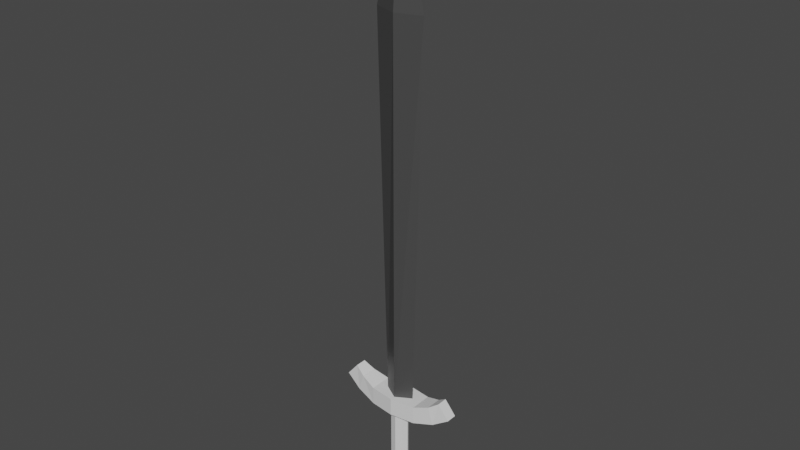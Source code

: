 # Source: TempSword.blend  (saved by Blender 2.93.20; exported with 4.5.12 LTS)
import bpy
from mathutils import Matrix  # noqa: F401  (used for matrix-valued properties, if any)

bpy.ops.wm.read_factory_settings(use_empty=True)
scene = bpy.context.scene
scene.name = 'Scene'

# ---- collections
col_collection = bpy.data.collections.new('Collection'); scene.collection.children.link(col_collection)

# ---- materials (node trees are filled in below, after node groups)
mat_material_001 = bpy.data.materials.new('Material.001')
mat_material_001.use_transparent_shadow = False
mat_material_002 = bpy.data.materials.new('Material.002')
mat_material_002.use_transparent_shadow = False
mat_material_003 = bpy.data.materials.new('Material.003')
mat_material_003.use_transparent_shadow = False

# ---- material node trees
mat_material_001.use_nodes = True; mat_material_001.node_tree.nodes.clear()
_N = mat_material_001.node_tree.nodes; _L = mat_material_001.node_tree.links
n0 = _N.new('ShaderNodeBsdfPrincipled'); n0.name = 'Principled BSDF'; n0.location = (10, 300)
n0.distribution = 'GGX'
n0.subsurface_method = 'BURLEY'
n0.inputs[3].default_value = 1.45
n0.inputs[27].default_value = (0.0, 0.0, 0.0, 1.0)
n0.inputs[28].default_value = 1.0
n1 = _N.new('ShaderNodeOutputMaterial'); n1.name = 'Material Output'; n1.location = (300, 300)
_L.new(n0.outputs[0], n1.inputs[0])
n1.is_active_output = True
mat_material_002.use_nodes = True; mat_material_002.node_tree.nodes.clear()
_N = mat_material_002.node_tree.nodes; _L = mat_material_002.node_tree.links
n0 = _N.new('ShaderNodeBsdfPrincipled'); n0.name = 'Principled BSDF'; n0.location = (10, 300)
n0.distribution = 'GGX'
n0.subsurface_method = 'BURLEY'
n0.inputs[0].default_value = (0.06862, 0.5112, 0.8, 1.0)
n0.inputs[3].default_value = 1.45
n0.inputs[27].default_value = (0.0, 0.0, 0.0, 1.0)
n0.inputs[28].default_value = 1.0
n1 = _N.new('ShaderNodeOutputMaterial'); n1.name = 'Material Output'; n1.location = (300, 300)
_L.new(n0.outputs[0], n1.inputs[0])
n1.is_active_output = True
mat_material_003.use_nodes = True; mat_material_003.node_tree.nodes.clear()
_N = mat_material_003.node_tree.nodes; _L = mat_material_003.node_tree.links
n0 = _N.new('ShaderNodeBsdfPrincipled'); n0.name = 'Principled BSDF'; n0.location = (10, 300)
n0.distribution = 'GGX'
n0.subsurface_method = 'BURLEY'
n0.inputs[0].default_value = (0.0578, 0.0578, 0.0578, 1.0)
n0.inputs[3].default_value = 1.45
n0.inputs[27].default_value = (0.0, 0.0, 0.0, 1.0)
n0.inputs[28].default_value = 1.0
n1 = _N.new('ShaderNodeOutputMaterial'); n1.name = 'Material Output'; n1.location = (300, 300)
_L.new(n0.outputs[0], n1.inputs[0])
n1.is_active_output = True

# ---- world
world_world = bpy.data.worlds.new('World'); scene.world = world_world
world_world.use_nodes = True; world_world.node_tree.nodes.clear()
_N = world_world.node_tree.nodes; _L = world_world.node_tree.links
n0 = _N.new('ShaderNodeOutputWorld'); n0.name = 'World Output'; n0.location = (300, 300)
n1 = _N.new('ShaderNodeBackground'); n1.name = 'Background'; n1.location = (10, 300)
n1.inputs[0].default_value = (0.05088, 0.05088, 0.05088, 1.0)
_L.new(n1.outputs[0], n0.inputs[0])
n0.is_active_output = True
world_world.color = (0.05088, 0.05088, 0.05088)
world_world.use_sun_shadow = False
world_world.sun_shadow_jitter_overblur = 0.0

# ---- meshes
me_cube_001 = bpy.data.meshes.new('Cube.001')
me_cube_001.from_pydata([(0.0, -0.2879, 4.814), (-0.465, -0.01181, -6.793), (0.0, -0.01181, 7.918), (0.7574, -0.01181, 4.814), (-0.7574, -0.01181, 4.814), (0.465, -0.01181, -6.793), (0.0, -0.2879, -6.793), (0.0, 0.3174, 4.814), (0.0, 0.3174, -6.793), (-0.7577, -0.3432, -6.647), (-0.7577, -0.3432, -7.195), (-0.0002462, 0.2079, -9.41), (-0.0002462, 0.2079, -7.122), (0.2086, 0.1422, -9.41), (0.2086, 0.1422, -7.122), (0.2951, -0.01631, -9.41), (0.2951, -0.01631, -7.122), (0.2086, -0.1748, -9.41), (0.2086, -0.1748, -7.122), (-0.0002462, -0.2405, -9.41), (-0.0002462, -0.2405, -7.122), (-0.2091, -0.1748, -9.41), (-0.2091, -0.1748, -7.122), (-0.2956, -0.01631, -9.41), (-0.2956, -0.01631, -7.122), (-0.2091, 0.1422, -9.41), (-0.2091, 0.1422, -7.122), (0.0007927, -0.4433, -6.647), (0.0007927, -0.4433, -7.195), (-1.229, -0.2502, -6.481), (-1.392, -0.2502, -7.004), (-1.536, -0.1695, -6.267), (-1.884, -0.1695, -6.69), (-0.7577, 0.335, -6.647), (-0.7577, 0.335, -7.195), (0.0007927, 0.4351, -6.647), (0.0007927, 0.4351, -7.195), (-1.229, 0.242, -6.481), (-1.392, 0.242, -7.004), (-1.536, 0.1612, -6.267), (-1.884, 0.1612, -6.69), (0.7593, -0.3432, -6.647), (0.7593, -0.3432, -7.195), (1.23, -0.2502, -6.481), (1.394, -0.2502, -7.004), (1.538, -0.1695, -6.267), (1.886, -0.1695, -6.69), (0.7593, 0.335, -6.647), (0.7593, 0.335, -7.195), (1.23, 0.242, -6.481), (1.394, 0.242, -7.004), (1.538, 0.1612, -6.267), (1.886, 0.1612, -6.69), (-0.0002462, 0.3069, -9.441), (0.3008, 0.2122, -9.441), (0.4255, -0.01631, -9.441), (0.3008, -0.2448, -9.441), (-0.0002462, -0.3395, -9.441), (-0.3013, -0.2448, -9.441), (-0.426, -0.01631, -9.441), (-0.3013, 0.2122, -9.441), (-0.0002461, 0.3069, -9.499), (0.3008, 0.2122, -9.581), (0.4255, -0.01631, -9.691), (0.3008, -0.2448, -9.581), (-0.0002461, -0.3395, -9.499), (-0.3013, -0.2448, -9.581), (-0.426, -0.01631, -9.691), (-0.3013, 0.2122, -9.581), (0.00645, -0.0162, -10.17), (0.2579, -0.1989, -9.978), (-0.08958, -0.3118, -9.978), (-0.3043, -0.0162, -9.978), (-0.08958, 0.2794, -9.978), (0.2579, 0.1665, -9.978), (0.1025, -0.3118, -9.667), (-0.245, -0.1989, -9.667), (-0.245, 0.1665, -9.667), (0.1025, 0.2794, -9.667), (0.3172, -0.0162, -9.667), (0.00645, -0.0162, -9.475), (-0.04999, -0.1899, -10.12), (0.1542, -0.1236, -10.12), (0.09778, -0.2973, -10.01), (0.302, -0.0162, -10.01), (0.1542, 0.09116, -10.12), (-0.1762, -0.0162, -10.12), (-0.2327, -0.1899, -10.01), (-0.04999, 0.1575, -10.12), (-0.2327, 0.1575, -10.01), (0.09778, 0.2649, -10.01), (0.3369, -0.1236, -9.823), (0.3369, 0.09116, -9.823), (0.00645, -0.3636, -9.823), (0.2107, -0.2973, -9.823), (-0.324, -0.1236, -9.823), (-0.1978, -0.2973, -9.823), (-0.1978, 0.2649, -9.823), (-0.324, 0.09116, -9.823), (0.2107, 0.2649, -9.823), (0.00645, 0.3312, -9.823), (0.2456, -0.1899, -9.64), (-0.08488, -0.2973, -9.64), (-0.2891, -0.0162, -9.64), (-0.08488, 0.2649, -9.64), (0.2456, 0.1575, -9.64), (0.06289, -0.1899, -9.527), (0.1891, -0.0162, -9.527), (-0.1413, -0.1236, -9.527), (-0.1413, 0.09116, -9.527), (0.06289, 0.1575, -9.527), (0.498, -0.02088, -10.08), (0.4663, -0.02088, -10.0), (0.3905, -0.02088, -10.04), (0.4197, -0.02088, -10.11), (0.4163, 0.2815, -10.05), (0.3933, 0.2492, -9.972), (0.3258, 0.2183, -10.01), (0.3467, 0.2492, -10.08), (0.197, 0.4879, -9.954), (0.1974, 0.4335, -9.889), (0.1523, 0.3816, -9.935), (0.1508, 0.4335, -9.999), (-0.09022, 0.5327, -9.832), (-0.0591, 0.4736, -9.78), (-0.07491, 0.4171, -9.838), (-0.1057, 0.4736, -9.89), (-0.3542, 0.4018, -9.72), (-0.2948, 0.3567, -9.68), (-0.2837, 0.3135, -9.75), (-0.3414, 0.3567, -9.79), (-0.511, 0.1367, -9.654), (-0.435, 0.1199, -9.621), (-0.4078, 0.1038, -9.697), (-0.4815, 0.1199, -9.731), (-0.511, -0.1785, -9.654), (-0.435, -0.1616, -9.621), (-0.4078, -0.1455, -9.697), (-0.4815, -0.1616, -9.731), (-0.3542, -0.4436, -9.72), (-0.2948, -0.3984, -9.68), (-0.2837, -0.3553, -9.75), (-0.3414, -0.3984, -9.79), (-0.09022, -0.5745, -9.832), (-0.0591, -0.5153, -9.78), (-0.07491, -0.4589, -9.838), (-0.1057, -0.5153, -9.89), (0.197, -0.5296, -9.954), (0.1974, -0.4753, -9.889), (0.1523, -0.4234, -9.935), (0.1508, -0.4753, -9.999), (0.4163, -0.3233, -10.05), (0.3933, -0.291, -9.972), (0.3258, -0.2601, -10.01), (0.3467, -0.291, -10.08)], [], [(0, 3, 2), (4, 0, 2), (6, 5, 3, 0), (1, 6, 0, 4), (2, 3, 7), (2, 7, 4), (1, 4, 7, 8), (5, 8, 7, 3), (11, 12, 14, 13), (13, 14, 16, 15), (15, 16, 18, 17), (28, 27, 9, 10), (17, 18, 20, 19), (19, 20, 22, 21), (21, 22, 24, 23), (14, 12, 26, 24, 22, 20, 18, 16), (23, 24, 26, 25), (25, 26, 12, 11), (23, 25, 60, 59), (10, 9, 29, 30), (30, 29, 31, 32), (36, 34, 33, 35), (34, 38, 37, 33), (38, 40, 39, 37), (32, 40, 38, 30), (31, 39, 40, 32), (9, 33, 37, 29), (28, 42, 41, 27), (29, 37, 39, 31), (27, 35, 33, 9), (30, 38, 34, 10), (10, 34, 36, 28), (42, 44, 43, 41), (44, 46, 45, 43), (36, 35, 47, 48), (48, 47, 49, 50), (50, 49, 51, 52), (46, 44, 50, 52), (45, 46, 52, 51), (41, 43, 49, 47), (43, 45, 51, 49), (27, 41, 47, 35), (44, 42, 48, 50), (42, 28, 36, 48), (55, 56, 64, 63), (21, 23, 59, 58), (13, 15, 55, 54), (25, 11, 53, 60), (11, 13, 54, 53), (17, 19, 57, 56), (15, 17, 56, 55), (19, 21, 58, 57), (67, 68, 66), (53, 54, 62, 61), (60, 53, 61, 68), (58, 59, 67, 66), (56, 57, 65, 64), (54, 55, 63, 62), (59, 60, 68, 67), (57, 58, 66, 65), (63, 64, 62), (61, 62, 64, 65), (65, 66, 68, 61), (69, 82, 81), (70, 82, 84), (69, 81, 86), (69, 86, 88), (69, 88, 85), (70, 84, 91), (71, 83, 93), (72, 87, 95), (73, 89, 97), (74, 90, 99), (70, 91, 94), (71, 93, 96), (72, 95, 98), (73, 97, 100), (74, 99, 92), (75, 101, 106), (76, 102, 108), (77, 103, 109), (78, 104, 110), (79, 105, 107), (107, 110, 80), (107, 105, 110), (105, 78, 110), (110, 109, 80), (110, 104, 109), (104, 77, 109), (109, 108, 80), (109, 103, 108), (103, 76, 108), (108, 106, 80), (108, 102, 106), (102, 75, 106), (106, 107, 80), (106, 101, 107), (101, 79, 107), (92, 105, 79), (92, 99, 105), (99, 78, 105), (100, 104, 78), (100, 97, 104), (97, 77, 104), (98, 103, 77), (98, 95, 103), (95, 76, 103), (96, 102, 76), (96, 93, 102), (93, 75, 102), (94, 101, 75), (94, 91, 101), (91, 79, 101), (99, 100, 78), (99, 90, 100), (90, 73, 100), (97, 98, 77), (97, 89, 98), (89, 72, 98), (95, 96, 76), (95, 87, 96), (87, 71, 96), (93, 94, 75), (93, 83, 94), (83, 70, 94), (91, 92, 79), (91, 84, 92), (84, 74, 92), (85, 90, 74), (85, 88, 90), (88, 73, 90), (88, 89, 73), (88, 86, 89), (86, 72, 89), (86, 87, 72), (86, 81, 87), (81, 71, 87), (84, 85, 74), (84, 82, 85), (82, 69, 85), (81, 83, 71), (81, 82, 83), (82, 70, 83), (111, 115, 116, 112), (112, 116, 117, 113), (113, 117, 118, 114), (114, 118, 115, 111), (115, 119, 120, 116), (116, 120, 121, 117), (117, 121, 122, 118), (118, 122, 119, 115), (119, 123, 124, 120), (120, 124, 125, 121), (121, 125, 126, 122), (122, 126, 123, 119), (123, 127, 128, 124), (124, 128, 129, 125), (125, 129, 130, 126), (126, 130, 127, 123), (127, 131, 132, 128), (128, 132, 133, 129), (129, 133, 134, 130), (130, 134, 131, 127), (131, 135, 136, 132), (132, 136, 137, 133), (133, 137, 138, 134), (134, 138, 135, 131), (135, 139, 140, 136), (136, 140, 141, 137), (137, 141, 142, 138), (138, 142, 139, 135), (139, 143, 144, 140), (140, 144, 145, 141), (141, 145, 146, 142), (142, 146, 143, 139), (143, 147, 148, 144), (144, 148, 149, 145), (145, 149, 150, 146), (146, 150, 147, 143), (147, 151, 152, 148), (148, 152, 153, 149), (149, 153, 154, 150), (150, 154, 151, 147), (151, 111, 112, 152), (152, 112, 113, 153), (153, 113, 114, 154), (154, 114, 111, 151)])
me_cube_001.polygons.foreach_set('material_index', [2, 2, 2, 2, 2, 2, 2, 2, 0, 0, 0, 0, 0, 0, 0, 0, 0, 0, 0, 0, 0, 0, 0, 0, 0, 0, 0, 0, 0, 0, 0, 0, 0, 0, 0, 0, 0, 0, 0, 0, 0, 0, 0, 0, 0, 0, 0, 0, 0, 0, 0, 0, 0, 0, 0, 0, 0, 0, 0, 0, 0, 0, 0, 1, 1, 1, 1, 1, 1, 1, 1, 1, 1, 1, 1, 1, 1, 1, 1, 1, 1, 1, 1, 1, 1, 1, 1, 1, 1, 1, 1, 1, 1, 1, 1, 1, 1, 1, 1, 1, 1, 1, 1, 1, 1, 1, 1, 1, 1, 1, 1, 1, 1, 1, 1, 1, 1, 1, 1, 1, 1, 1, 1, 1, 1, 1, 1, 1, 1, 1, 1, 1, 1, 1, 1, 1, 1, 1, 1, 1, 1, 1, 1, 0, 0, 0, 0, 0, 0, 0, 0, 0, 0, 0, 0, 0, 0, 0, 0, 0, 0, 0, 0, 0, 0, 0, 0, 0, 0, 0, 0, 0, 0, 0, 0, 0, 0, 0, 0, 0, 0, 0, 0, 0, 0, 0, 0])
_uv = me_cube_001.uv_layers.new(name='UVMap')
_uv.uv.foreach_set('vector', [0.5762, 0.375, 0.5762, 0.5, 0.625, 0.5, 0.5762, 0.25, 0.5762, 0.375, 0.625, 0.5, 0.375, 0.375, 0.375, 0.5, 0.5762, 0.5, 0.5762, 0.375, 0.375, 0.25, 0.375, 0.375, 0.5762, 0.375, 0.5762, 0.25, 0.625, 0.5, 0.5762, 0.5, 0.0, 0.0, 0.625, 0.5, 0.0, 0.0, 0.5762, 0.25, 0.375, 0.25, 0.5762, 0.25, 0.0, 0.0, 0.0, 0.0, 0.375, 0.5, 0.0, 0.0, 0.0, 0.0, 0.5762, 0.5, 1.0, 0.5, 1.0, 1.0, 0.875, 1.0, 0.875, 0.5, 0.875, 0.5, 0.875, 1.0, 0.75, 1.0, 0.75, 0.5, 0.75, 0.5, 0.75, 1.0, 0.625, 1.0, 0.625, 0.5, 0.375, 0.625, 0.625, 0.625, 0.625, 0.75, 0.375, 0.75, 0.625, 0.5, 0.625, 1.0, 0.5, 1.0, 0.5, 0.5, 0.5, 0.5, 0.5, 1.0, 0.375, 1.0, 0.375, 0.5, 0.375, 0.5, 0.375, 1.0, 0.25, 1.0, 0.25, 0.5, 0.4197, 0.4197, 0.25, 0.49, 0.08029, 0.4197, 0.01, 0.25, 0.08029, 0.08029, 0.25, 0.01, 0.4197, 0.08029, 0.49, 0.25, 0.25, 0.5, 0.25, 1.0, 0.125, 1.0, 0.125, 0.5, 0.125, 0.5, 0.125, 1.0, 0.0, 1.0, 0.0, 0.5, 0.25, 0.5, 0.125, 0.5, 0.125, 0.5, 0.25, 0.5, 0.375, 0.75, 0.625, 0.75, 0.625, 0.75, 0.375, 0.75, 0.375, 0.75, 0.625, 0.75, 0.625, 0.75, 0.375, 0.75, 0.375, 0.625, 0.375, 0.75, 0.625, 0.75, 0.625, 0.625, 0.375, 0.75, 0.375, 0.75, 0.625, 0.75, 0.625, 0.75, 0.375, 0.75, 0.375, 0.75, 0.625, 0.75, 0.625, 0.75, 0.375, 0.75, 0.375, 0.75, 0.375, 0.75, 0.375, 0.75, 0.625, 0.75, 0.625, 0.75, 0.375, 0.75, 0.375, 0.75, 0.625, 0.75, 0.625, 0.75, 0.625, 0.75, 0.625, 0.75, 0.375, 0.625, 0.375, 0.75, 0.625, 0.75, 0.625, 0.625, 0.625, 0.75, 0.625, 0.75, 0.625, 0.75, 0.625, 0.75, 0.625, 0.625, 0.625, 0.625, 0.625, 0.75, 0.625, 0.75, 0.375, 0.75, 0.375, 0.75, 0.375, 0.75, 0.375, 0.75, 0.375, 0.75, 0.375, 0.75, 0.375, 0.625, 0.375, 0.625, 0.375, 0.75, 0.375, 0.75, 0.625, 0.75, 0.625, 0.75, 0.375, 0.75, 0.375, 0.75, 0.625, 0.75, 0.625, 0.75, 0.375, 0.625, 0.625, 0.625, 0.625, 0.75, 0.375, 0.75, 0.375, 0.75, 0.625, 0.75, 0.625, 0.75, 0.375, 0.75, 0.375, 0.75, 0.625, 0.75, 0.625, 0.75, 0.375, 0.75, 0.375, 0.75, 0.375, 0.75, 0.375, 0.75, 0.375, 0.75, 0.625, 0.75, 0.375, 0.75, 0.375, 0.75, 0.625, 0.75, 0.625, 0.75, 0.625, 0.75, 0.625, 0.75, 0.625, 0.75, 0.625, 0.75, 0.625, 0.75, 0.625, 0.75, 0.625, 0.75, 0.625, 0.625, 0.625, 0.75, 0.625, 0.75, 0.625, 0.625, 0.375, 0.75, 0.375, 0.75, 0.375, 0.75, 0.375, 0.75, 0.375, 0.75, 0.375, 0.625, 0.375, 0.625, 0.375, 0.75, 0.75, 0.5, 0.625, 0.5, 0.625, 0.5, 0.75, 0.5, 0.375, 0.5, 0.25, 0.5, 0.25, 0.5, 0.375, 0.5, 0.875, 0.5, 0.75, 0.5, 0.75, 0.5, 0.875, 0.5, 0.125, 0.5, 0.0, 0.5, 0.0, 0.5, 0.125, 0.5, 1.0, 0.5, 0.875, 0.5, 0.875, 0.5, 1.0, 0.5, 0.625, 0.5, 0.5, 0.5, 0.5, 0.5, 0.625, 0.5, 0.75, 0.5, 0.625, 0.5, 0.625, 0.5, 0.75, 0.5, 0.5, 0.5, 0.375, 0.5, 0.375, 0.5, 0.5, 0.5, 0.25, 0.5, 0.125, 0.5, 0.375, 0.5, 1.0, 0.5, 0.875, 0.5, 0.875, 0.5, 1.0, 0.5, 0.125, 0.5, 0.0, 0.5, 0.0, 0.5, 0.125, 0.5, 0.375, 0.5, 0.25, 0.5, 0.25, 0.5, 0.375, 0.5, 0.625, 0.5, 0.5, 0.5, 0.5, 0.5, 0.625, 0.5, 0.875, 0.5, 0.75, 0.5, 0.75, 0.5, 0.875, 0.5, 0.25, 0.5, 0.125, 0.5, 0.125, 0.5, 0.25, 0.5, 0.5, 0.5, 0.375, 0.5, 0.375, 0.5, 0.5, 0.5, 0.75, 0.5, 0.625, 0.5, 0.875, 0.5, 1.0, 0.5, 0.875, 0.5, 0.625, 0.5, 0.5, 0.5, 0.5, 0.5, 0.375, 0.5, 0.125, 0.5, 1.0, 0.5, 0.1818, 0.0, 0.2273, 0.07873, 0.1364, 0.07873, 0.2727, 0.1575, 0.3182, 0.07873, 0.3636, 0.1575, 0.9091, 0.0, 0.9545, 0.07873, 0.8636, 0.07873, 0.7273, 0.0, 0.7727, 0.07873, 0.6818, 0.07873, 0.5455, 0.0, 0.5909, 0.07873, 0.5, 0.07873, 0.2727, 0.1575, 0.3636, 0.1575, 0.3182, 0.2362, 0.09091, 0.1575, 0.1818, 0.1575, 0.1364, 0.2362, 0.8182, 0.1575, 0.9091, 0.1575, 0.8636, 0.2362, 0.6364, 0.1575, 0.7273, 0.1575, 0.6818, 0.2362, 0.4545, 0.1575, 0.5455, 0.1575, 0.5, 0.2362, 0.2727, 0.1575, 0.3182, 0.2362, 0.2273, 0.2362, 0.09091, 0.1575, 0.1364, 0.2362, 0.04546, 0.2362, 0.8182, 0.1575, 0.8636, 0.2362, 0.7727, 0.2362, 0.6364, 0.1575, 0.6818, 0.2362, 0.5909, 0.2362, 0.4545, 0.1575, 0.5, 0.2362, 0.4091, 0.2362, 0.1818, 0.3149, 0.2727, 0.3149, 0.2273, 0.3937, 0.0, 0.3149, 0.09091, 0.3149, 0.04546, 0.3937, 0.7273, 0.3149, 0.8182, 0.3149, 0.7727, 0.3937, 0.5455, 0.3149, 0.6364, 0.3149, 0.5909, 0.3937, 0.3636, 0.3149, 0.4545, 0.3149, 0.4091, 0.3937, 0.4091, 0.3937, 0.5, 0.3937, 0.4545, 0.4724, 0.4091, 0.3937, 0.4545, 0.3149, 0.5, 0.3937, 0.4545, 0.3149, 0.5455, 0.3149, 0.5, 0.3937, 0.5909, 0.3937, 0.6818, 0.3937, 0.6364, 0.4724, 0.5909, 0.3937, 0.6364, 0.3149, 0.6818, 0.3937, 0.6364, 0.3149, 0.7273, 0.3149, 0.6818, 0.3937, 0.7727, 0.3937, 0.8636, 0.3937, 0.8182, 0.4724, 0.7727, 0.3937, 0.8182, 0.3149, 0.8636, 0.3937, 0.8182, 0.3149, 0.9091, 0.3149, 0.8636, 0.3937, 0.04546, 0.3937, 0.1364, 0.3937, 0.09091, 0.4724, 0.04546, 0.3937, 0.09091, 0.3149, 0.1364, 0.3937, 0.09091, 0.3149, 0.1818, 0.3149, 0.1364, 0.3937, 0.2273, 0.3937, 0.3182, 0.3937, 0.2727, 0.4724, 0.2273, 0.3937, 0.2727, 0.3149, 0.3182, 0.3937, 0.2727, 0.3149, 0.3636, 0.3149, 0.3182, 0.3937, 0.4091, 0.2362, 0.4545, 0.3149, 0.3636, 0.3149, 0.4091, 0.2362, 0.5, 0.2362, 0.4545, 0.3149, 0.5, 0.2362, 0.5455, 0.3149, 0.4545, 0.3149, 0.5909, 0.2362, 0.6364, 0.3149, 0.5455, 0.3149, 0.5909, 0.2362, 0.6818, 0.2362, 0.6364, 0.3149, 0.6818, 0.2362, 0.7273, 0.3149, 0.6364, 0.3149, 0.7727, 0.2362, 0.8182, 0.3149, 0.7273, 0.3149, 0.7727, 0.2362, 0.8636, 0.2362, 0.8182, 0.3149, 0.8636, 0.2362, 0.9091, 0.3149, 0.8182, 0.3149, 0.04546, 0.2362, 0.09091, 0.3149, 0.0, 0.3149, 0.04546, 0.2362, 0.1364, 0.2362, 0.09091, 0.3149, 0.1364, 0.2362, 0.1818, 0.3149, 0.09091, 0.3149, 0.2273, 0.2362, 0.2727, 0.3149, 0.1818, 0.3149, 0.2273, 0.2362, 0.3182, 0.2362, 0.2727, 0.3149, 0.3182, 0.2362, 0.3636, 0.3149, 0.2727, 0.3149, 0.5, 0.2362, 0.5909, 0.2362, 0.5455, 0.3149, 0.5, 0.2362, 0.5455, 0.1575, 0.5909, 0.2362, 0.5455, 0.1575, 0.6364, 0.1575, 0.5909, 0.2362, 0.6818, 0.2362, 0.7727, 0.2362, 0.7273, 0.3149, 0.6818, 0.2362, 0.7273, 0.1575, 0.7727, 0.2362, 0.7273, 0.1575, 0.8182, 0.1575, 0.7727, 0.2362, 0.8636, 0.2362, 0.9545, 0.2362, 0.9091, 0.3149, 0.8636, 0.2362, 0.9091, 0.1575, 0.9545, 0.2362, 0.9091, 0.1575, 1.0, 0.1575, 0.9545, 0.2362, 0.1364, 0.2362, 0.2273, 0.2362, 0.1818, 0.3149, 0.1364, 0.2362, 0.1818, 0.1575, 0.2273, 0.2362, 0.1818, 0.1575, 0.2727, 0.1575, 0.2273, 0.2362, 0.3182, 0.2362, 0.4091, 0.2362, 0.3636, 0.3149, 0.3182, 0.2362, 0.3636, 0.1575, 0.4091, 0.2362, 0.3636, 0.1575, 0.4545, 0.1575, 0.4091, 0.2362, 0.5, 0.07873, 0.5455, 0.1575, 0.4545, 0.1575, 0.5, 0.07873, 0.5909, 0.07873, 0.5455, 0.1575, 0.5909, 0.07873, 0.6364, 0.1575, 0.5455, 0.1575, 0.6818, 0.07873, 0.7273, 0.1575, 0.6364, 0.1575, 0.6818, 0.07873, 0.7727, 0.07873, 0.7273, 0.1575, 0.7727, 0.07873, 0.8182, 0.1575, 0.7273, 0.1575, 0.8636, 0.07873, 0.9091, 0.1575, 0.8182, 0.1575, 0.8636, 0.07873, 0.9545, 0.07873, 0.9091, 0.1575, 0.9545, 0.07873, 1.0, 0.1575, 0.9091, 0.1575, 0.3636, 0.1575, 0.4091, 0.07873, 0.4545, 0.1575, 0.3636, 0.1575, 0.3182, 0.07873, 0.4091, 0.07873, 0.3182, 0.07873, 0.3636, 0.0, 0.4091, 0.07873, 0.1364, 0.07873, 0.1818, 0.1575, 0.09091, 0.1575, 0.1364, 0.07873, 0.2273, 0.07873, 0.1818, 0.1575, 0.2273, 0.07873, 0.2727, 0.1575, 0.1818, 0.1575, 0.5455, 0.5, 0.6364, 0.5, 0.6364, 0.75, 0.5455, 0.75, 0.5455, 0.75, 0.6364, 0.75, 0.6364, 1.0, 0.5455, 1.0, 0.5455, 0.0, 0.6364, 0.0, 0.6364, 0.25, 0.5455, 0.25, 0.5455, 0.25, 0.6364, 0.25, 0.6364, 0.5, 0.5455, 0.5, 0.6364, 0.5, 0.7273, 0.5, 0.7273, 0.75, 0.6364, 0.75, 0.6364, 0.75, 0.7273, 0.75, 0.7273, 1.0, 0.6364, 1.0, 0.6364, 0.0, 0.7273, 0.0, 0.7273, 0.25, 0.6364, 0.25, 0.6364, 0.25, 0.7273, 0.25, 0.7273, 0.5, 0.6364, 0.5, 0.7273, 0.5, 0.8182, 0.5, 0.8182, 0.75, 0.7273, 0.75, 0.7273, 0.75, 0.8182, 0.75, 0.8182, 1.0, 0.7273, 1.0, 0.7273, 0.0, 0.8182, 0.0, 0.8182, 0.25, 0.7273, 0.25, 0.7273, 0.25, 0.8182, 0.25, 0.8182, 0.5, 0.7273, 0.5, 0.8182, 0.5, 0.9091, 0.5, 0.9091, 0.75, 0.8182, 0.75, 0.8182, 0.75, 0.9091, 0.75, 0.9091, 1.0, 0.8182, 1.0, 0.8182, 0.0, 0.9091, 0.0, 0.9091, 0.25, 0.8182, 0.25, 0.8182, 0.25, 0.9091, 0.25, 0.9091, 0.5, 0.8182, 0.5, 0.9091, 0.5, 1.0, 0.5, 1.0, 0.75, 0.9091, 0.75, 0.9091, 0.75, 1.0, 0.75, 1.0, 1.0, 0.9091, 1.0, 0.9091, 0.0, 1.0, 0.0, 1.0, 0.25, 0.9091, 0.25, 0.9091, 0.25, 1.0, 0.25, 1.0, 0.5, 0.9091, 0.5, 0.0, 0.5, 0.09091, 0.5, 0.09091, 0.75, 0.0, 0.75, 0.0, 0.75, 0.09091, 0.75, 0.09091, 1.0, 0.0, 1.0, 0.0, 0.0, 0.09091, 0.0, 0.09091, 0.25, 0.0, 0.25, 0.0, 0.25, 0.09091, 0.25, 0.09091, 0.5, 0.0, 0.5, 0.09091, 0.5, 0.1818, 0.5, 0.1818, 0.75, 0.09091, 0.75, 0.09091, 0.75, 0.1818, 0.75, 0.1818, 1.0, 0.09091, 1.0, 0.09091, 0.0, 0.1818, 0.0, 0.1818, 0.25, 0.09091, 0.25, 0.09091, 0.25, 0.1818, 0.25, 0.1818, 0.5, 0.09091, 0.5, 0.1818, 0.5, 0.2727, 0.5, 0.2727, 0.75, 0.1818, 0.75, 0.1818, 0.75, 0.2727, 0.75, 0.2727, 1.0, 0.1818, 1.0, 0.1818, 0.0, 0.2727, 0.0, 0.2727, 0.25, 0.1818, 0.25, 0.1818, 0.25, 0.2727, 0.25, 0.2727, 0.5, 0.1818, 0.5, 0.2727, 0.5, 0.3636, 0.5, 0.3636, 0.75, 0.2727, 0.75, 0.2727, 0.75, 0.3636, 0.75, 0.3636, 1.0, 0.2727, 1.0, 0.2727, 0.0, 0.3636, 0.0, 0.3636, 0.25, 0.2727, 0.25, 0.2727, 0.25, 0.3636, 0.25, 0.3636, 0.5, 0.2727, 0.5, 0.3636, 0.5, 0.4545, 0.5, 0.4545, 0.75, 0.3636, 0.75, 0.3636, 0.75, 0.4545, 0.75, 0.4545, 1.0, 0.3636, 1.0, 0.3636, 0.0, 0.4545, 0.0, 0.4545, 0.25, 0.3636, 0.25, 0.3636, 0.25, 0.4545, 0.25, 0.4545, 0.5, 0.3636, 0.5, 0.4545, 0.5, 0.5455, 0.5, 0.5455, 0.75, 0.4545, 0.75, 0.4545, 0.75, 0.5455, 0.75, 0.5455, 1.0, 0.4545, 1.0, 0.4545, 0.0, 0.5455, 0.0, 0.5455, 0.25, 0.4545, 0.25, 0.4545, 0.25, 0.5455, 0.25, 0.5455, 0.5, 0.4545, 0.5])
me_cube_001.materials.append(mat_material_001)
me_cube_001.materials.append(mat_material_002)
me_cube_001.materials.append(mat_material_003)
me_cube_001.use_remesh_fix_poles = True
me_cube_001.use_remesh_preserve_attributes = False
me_cube_001.update()

# ---- objects
ob_cube = bpy.data.objects.new('Cube', me_cube_001)

# ---- transforms, parenting, visibility, modifiers, constraints
ob_cube.location = (0.9625, 1.007, 6.01)

# ---- collection membership
col_collection.objects.link(ob_cube)

# ---- scene / render settings (as saved in the file)
scene.frame_start = 1; scene.frame_end = 250; scene.frame_set(1)
scene.render.engine = 'BLENDER_EEVEE_NEXT'
scene.cycles.use_denoising = False
scene.cycles.samples = 128
scene.cycles.sampling_pattern = 'TABULATED_SOBOL'
scene.cycles.use_adaptive_sampling = False
scene.cycles.use_light_tree = False
scene.view_settings.view_transform = 'Filmic'
bpy.context.view_layer.update()

# ---- added for rendering (the .blend has no active camera and no usable light): camera, sun
cam_auto = bpy.data.cameras.new('AutoCamera')
cam_auto.lens = 50.0
cam_auto.sensor_width = 36.0
cam_auto.clip_end = 1000.0
ob_auto_camera = bpy.data.objects.new('AutoCamera', cam_auto)
scene.collection.objects.link(ob_auto_camera)
ob_auto_camera.location = (18.0894, -19.5649, 18.5846)
ob_auto_camera.rotation_euler = (1.09748, -7.21219e-08, 0.694738)
scene.camera = ob_auto_camera
light_auto_sun = bpy.data.lights.new('AutoSun', 'SUN')
light_auto_sun.energy = 3.0
light_auto_sun.angle = 0.0523599
ob_auto_sun = bpy.data.objects.new('AutoSun', light_auto_sun)
scene.collection.objects.link(ob_auto_sun)
ob_auto_sun.rotation_euler = (0.872665, 0.174533, 0.523599)
bpy.context.view_layer.update()
